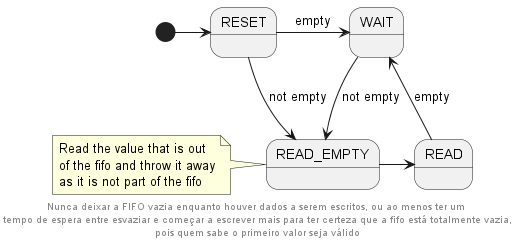

The diagram above was rendered by PlantUML. Its source (embedded in the PNG):
@startuml state

footer  Nunca deixar a FIFO vazia enquanto houver dados a serem escritos, ou ao menos ter um\n tempo de espera entre esvaziar e começar a escrever mais para ter certeza que a fifo está totalmente vazia,\n pois quem sabe o primeiro valor seja válido



state RESET 
[*] -r-> RESET
RESET -> WAIT : empty
WAIT -d-> READ_EMPTY : not empty
READ_EMPTY -r-> READ 
RESET -> READ_EMPTY : not empty
READ -> WAIT: empty



note left of READ_EMPTY
  Read the value that is out
  of the fifo and throw it away
  as it is not part of the fifo
end note



@enduml